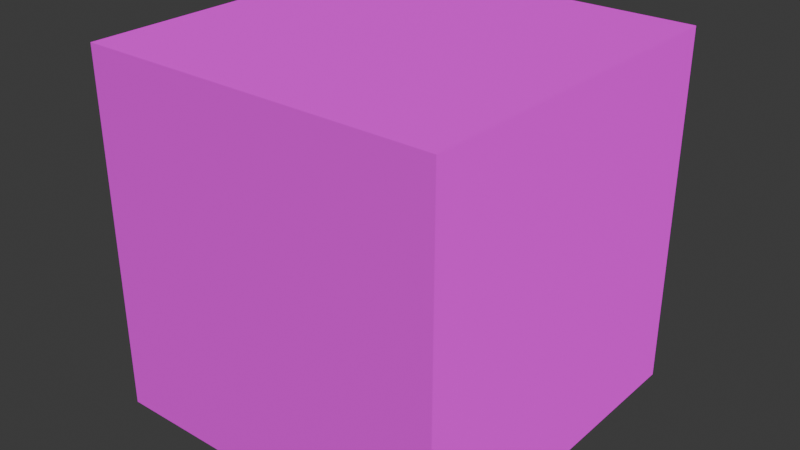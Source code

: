 # Source: TextureSample.blend  (saved by Blender 4.5.91; exported with 4.5.12 LTS)
import bpy
from mathutils import Matrix  # noqa: F401  (used for matrix-valued properties, if any)

bpy.ops.wm.read_factory_settings(use_empty=True)
scene = bpy.context.scene
scene.name = 'Scene'

# ---- collections
col_collection = bpy.data.collections.new('Collection'); scene.collection.children.link(col_collection)

# ---- images (referenced by path relative to the original .blend; pixels are not part of the script)
import os
ASSET_DIR = os.environ.get("B2B_ASSET_DIR", "")  # directory of the original .blend (textures are referenced by path, not embedded)
HERE = os.path.dirname(os.path.abspath(__file__))  # packed textures are extracted next to this script under _unpacked/

def load_image(name, relpath, width, height, colorspace="sRGB"):
    """Load a texture the original file referenced (path relative to the .blend, or extracted next to this script)."""
    p = next((c for c in (os.path.join(HERE, relpath), os.path.join(ASSET_DIR, relpath)) if relpath and os.path.exists(c)), "")
    if p:
        img = bpy.data.images.load(p, check_existing=True)
        img.name = name
    else:  # same state as the original file: an image datablock whose file is absent (Cycles renders it pink)
        img = bpy.data.images.new(name, width, height)
        img.source = "FILE"
        img.filepath = "//" + (relpath or name)
    img.colorspace_settings.name = colorspace
    return img
img_imperial_hangar_panels_jpg = load_image('imperial_hangar_panels.jpg', 'imperial_hangar_panels.jpg', 1024, 1024, 'sRGB')
img_imperial_hangar_panels_normal_jpg = load_image('imperial_hangar_panels_normal.jpg', 'imperial_hangar_panels_normal.jpg', 1024, 1024, 'sRGB')

# ---- materials (node trees are filled in below, after node groups)
mat_material = bpy.data.materials.new('Material')
mat_material.alpha_threshold = 0.0
mat_material.roughness = 0.5
mat_material.line_color = (0.0, 0.0, 0.0, 1.0)

# ---- material node trees
mat_material.use_nodes = True; mat_material.node_tree.nodes.clear()
_N = mat_material.node_tree.nodes; _L = mat_material.node_tree.links
n0 = _N.new('ShaderNodeOutputMaterial'); n0.name = 'Material Output'; n0.location = (200, 100)
n1 = _N.new('ShaderNodeBsdfPrincipled'); n1.name = 'Principled BSDF'; n1.location = (-200, 100)
n1.inputs[2].default_value = 0.7
n1.inputs[3].default_value = 1.45
n2 = _N.new('ShaderNodeTexImage'); n2.name = 'Image Texture'; n2.location = (-535, 340)
n2.image = img_imperial_hangar_panels_jpg
n3 = _N.new('ShaderNodeTexImage'); n3.name = 'Image Texture.001'; n3.location = (-943, 3)
n3.image = img_imperial_hangar_panels_normal_jpg
_L.new(n1.outputs[0], n0.inputs[0])
_L.new(n2.outputs[0], n1.inputs[0])
_L.new(n3.outputs[0], n1.inputs[5])
n0.is_active_output = True

# ---- world
world_world = bpy.data.worlds.new('World'); scene.world = world_world
world_world.use_nodes = True; world_world.node_tree.nodes.clear()
_N = world_world.node_tree.nodes; _L = world_world.node_tree.links
n0 = _N.new('ShaderNodeOutputWorld'); n0.name = 'World Output'; n0.location = (200, 100)
n1 = _N.new('ShaderNodeBackground'); n1.name = 'Background'; n1.location = (-200, 100)
n1.inputs[0].default_value = (0.05088, 0.05088, 0.05088, 1.0)
_L.new(n1.outputs[0], n0.inputs[0])
n0.is_active_output = True
world_world.color = (0.05088, 0.05088, 0.05088)
world_world.sun_shadow_jitter_overblur = 0.0

# ---- meshes
me_cube_001 = bpy.data.meshes.new('Cube.001')
me_cube_001.from_pydata([(-1.0, -1.0, -1.0), (-1.0, -1.0, 1.0), (-1.0, 1.0, -1.0), (-1.0, 1.0, 1.0), (1.0, -1.0, -1.0), (1.0, -1.0, 1.0), (1.0, 1.0, -1.0), (1.0, 1.0, 1.0)], [], [(0, 1, 3, 2), (2, 3, 7, 6), (6, 7, 5, 4), (4, 5, 1, 0), (2, 6, 4, 0), (7, 3, 1, 5)])
_uv = me_cube_001.uv_layers.new(name='UVMap')
_uv.uv.foreach_set('vector', [0.3333, 0.0, 0.3333, 1.0, 0.0, 1.0, 0.0, 0.0, 0.6667, 0.0, 0.6667, 1.0, 0.3333, 1.0, 0.3333, 0.0, 1.0, 0.0, 1.0, 1.0, 0.6667, 1.0, 0.6667, 0.0, 0.6667, 0.0, 0.6667, 1.0, 0.3333, 1.0, 0.3333, 0.0, 1.0, 1.0, 0.0, 1.0, 0.0, 2.0, 1.0, 2.0, 1.0, 0.0, 1.0, 1.0, 0.0, 1.0, 0.0, 0.0])
me_cube_001.materials.append(mat_material)
me_cube_001.update()

# ---- objects
ob_cube = bpy.data.objects.new('Cube', me_cube_001)

# ---- transforms, parenting, visibility, modifiers, constraints
ob_cube.location = (0.0, 0.0, 0.0)

# ---- collection membership
col_collection.objects.link(ob_cube)

# ---- scene / render settings (as saved in the file)
scene.frame_start = 1; scene.frame_end = 250; scene.frame_set(1)
scene.render.engine = 'BLENDER_EEVEE_NEXT'
bpy.context.view_layer.update()

# ---- added for rendering (the .blend has no active camera and no usable light): camera, sun
cam_auto = bpy.data.cameras.new('AutoCamera')
cam_auto.lens = 50.0
cam_auto.sensor_width = 36.0
cam_auto.clip_end = 1000.0
ob_auto_camera = bpy.data.objects.new('AutoCamera', cam_auto)
scene.collection.objects.link(ob_auto_camera)
ob_auto_camera.location = (3.20507, -3.84609, 2.56406)
ob_auto_camera.rotation_euler = (1.09748, -7.21219e-08, 0.694738)
scene.camera = ob_auto_camera
light_auto_sun = bpy.data.lights.new('AutoSun', 'SUN')
light_auto_sun.energy = 3.0
light_auto_sun.angle = 0.0523599
ob_auto_sun = bpy.data.objects.new('AutoSun', light_auto_sun)
scene.collection.objects.link(ob_auto_sun)
ob_auto_sun.rotation_euler = (0.872665, 0.174533, 0.523599)
bpy.context.view_layer.update()
